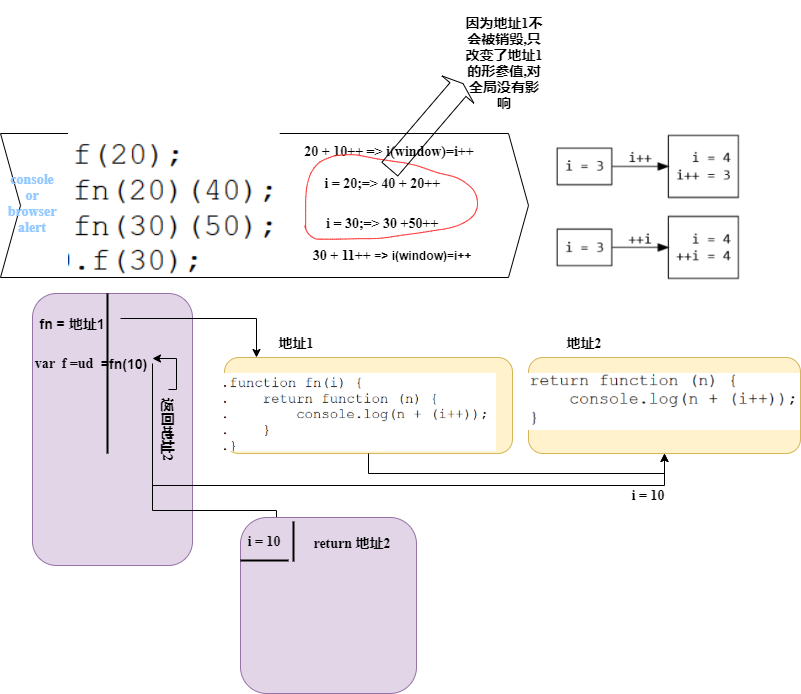

The diagram above was exported from draw.io. Its source (the exported page's mxGraphModel, read from the mxfile embedded in the PNG):
<mxGraphModel dx="1052" dy="1941" grid="1" gridSize="16" guides="1" tooltips="1" connect="1" arrows="1" fold="1" page="1" pageScale="1" pageWidth="827" pageHeight="1169" math="0" shadow="0">
  <root>
    <mxCell id="0" />
    <mxCell id="1" parent="0" />
    <mxCell id="f7VbndWSmSulFXEVzCm2-3" value="" style="rounded=1;whiteSpace=wrap;html=1;fillColor=#E1D5E7;strokeColor=#9673a6;" parent="1" vertex="1">
      <mxGeometry x="32" y="80" width="160" height="272" as="geometry" />
    </mxCell>
    <mxCell id="f7VbndWSmSulFXEVzCm2-7" style="edgeStyle=orthogonalEdgeStyle;rounded=0;orthogonalLoop=1;jettySize=auto;html=1;exitX=1;exitY=0.25;exitDx=0;exitDy=0;" parent="1" source="f7VbndWSmSulFXEVzCm2-1" edge="1">
      <mxGeometry relative="1" as="geometry">
        <mxPoint x="256" y="144" as="targetPoint" />
      </mxGeometry>
    </mxCell>
    <mxCell id="f7VbndWSmSulFXEVzCm2-1" value="&lt;font style=&quot;font-size: 14px&quot;&gt;&lt;b&gt;fn = 地址1&lt;/b&gt;&lt;/font&gt;" style="text;html=1;strokeColor=none;fillColor=none;align=center;verticalAlign=middle;whiteSpace=wrap;rounded=0;" parent="1" vertex="1">
      <mxGeometry x="24" y="100" width="96" height="20" as="geometry" />
    </mxCell>
    <mxCell id="f7VbndWSmSulFXEVzCm2-8" value="" style="rounded=1;whiteSpace=wrap;html=1;fillColor=#fff2cc;strokeColor=#d6b656;" parent="1" vertex="1">
      <mxGeometry x="224" y="144" width="288" height="96" as="geometry" />
    </mxCell>
    <mxCell id="f7VbndWSmSulFXEVzCm2-9" value="" style="shape=image;verticalLabelPosition=bottom;labelBackgroundColor=#ffffff;verticalAlign=top;aspect=fixed;imageAspect=0;image=data:image/png,(base64 omitted: 11404 chars);" parent="1" vertex="1">
      <mxGeometry x="224" y="160" width="272" height="78.19" as="geometry" />
    </mxCell>
    <mxCell id="f7VbndWSmSulFXEVzCm2-11" value="" style="line;strokeWidth=2;direction=south;html=1;" parent="1" vertex="1">
      <mxGeometry x="102" y="80" width="10" height="160" as="geometry" />
    </mxCell>
    <mxCell id="f7VbndWSmSulFXEVzCm2-12" value="&lt;h4&gt;&lt;font face=&quot;Times New Roman&quot; style=&quot;font-size: 14px&quot;&gt;var&amp;nbsp; f =ud&lt;/font&gt;&lt;/h4&gt;" style="text;html=1;strokeColor=none;fillColor=none;align=center;verticalAlign=middle;whiteSpace=wrap;rounded=0;" parent="1" vertex="1">
      <mxGeometry x="24" y="140" width="80" height="20" as="geometry" />
    </mxCell>
    <mxCell id="f7VbndWSmSulFXEVzCm2-25" style="edgeStyle=orthogonalEdgeStyle;rounded=0;orthogonalLoop=1;jettySize=auto;html=1;exitX=1;exitY=0.5;exitDx=0;exitDy=0;entryX=0.75;entryY=0;entryDx=0;entryDy=0;" parent="1" source="f7VbndWSmSulFXEVzCm2-15" target="f7VbndWSmSulFXEVzCm2-22" edge="1">
      <mxGeometry relative="1" as="geometry">
        <mxPoint x="280" y="297" as="targetPoint" />
        <Array as="points">
          <mxPoint x="152" y="297" />
          <mxPoint x="276" y="297" />
        </Array>
      </mxGeometry>
    </mxCell>
    <mxCell id="f7VbndWSmSulFXEVzCm2-31" style="edgeStyle=orthogonalEdgeStyle;rounded=0;orthogonalLoop=1;jettySize=auto;html=1;" parent="1" target="f7VbndWSmSulFXEVzCm2-29" edge="1">
      <mxGeometry relative="1" as="geometry">
        <mxPoint x="152" y="282" as="sourcePoint" />
        <Array as="points">
          <mxPoint x="152" y="272" />
          <mxPoint x="664" y="272" />
        </Array>
      </mxGeometry>
    </mxCell>
    <mxCell id="f7VbndWSmSulFXEVzCm2-15" value="&lt;font style=&quot;font-size: 14px&quot;&gt;&lt;b&gt;=fn(10)&lt;/b&gt;&lt;/font&gt;" style="text;html=1;strokeColor=none;fillColor=none;align=center;verticalAlign=middle;whiteSpace=wrap;rounded=0;" parent="1" vertex="1">
      <mxGeometry x="96" y="140" width="56" height="20" as="geometry" />
    </mxCell>
    <mxCell id="f7VbndWSmSulFXEVzCm2-21" value="" style="rounded=1;whiteSpace=wrap;html=1;fillColor=#e1d5e7;strokeColor=#9673a6;" parent="1" vertex="1">
      <mxGeometry x="240" y="304" width="176" height="176" as="geometry" />
    </mxCell>
    <mxCell id="f7VbndWSmSulFXEVzCm2-22" value="&lt;h4&gt;&lt;font face=&quot;Times New Roman&quot;&gt;&lt;span style=&quot;font-size: 14px&quot;&gt;i = 10&lt;/span&gt;&lt;/font&gt;&lt;/h4&gt;" style="text;html=1;strokeColor=none;fillColor=none;align=center;verticalAlign=middle;whiteSpace=wrap;rounded=0;" parent="1" vertex="1">
      <mxGeometry x="240" y="320" width="48" height="16" as="geometry" />
    </mxCell>
    <mxCell id="f7VbndWSmSulFXEVzCm2-23" value="" style="line;strokeWidth=2;direction=south;html=1;fillColor=#CC99FF;" parent="1" vertex="1">
      <mxGeometry x="288" y="308" width="10" height="40" as="geometry" />
    </mxCell>
    <mxCell id="f7VbndWSmSulFXEVzCm2-24" value="" style="line;strokeWidth=2;html=1;fillColor=#CC99FF;" parent="1" vertex="1">
      <mxGeometry x="240" y="342" width="48" height="10" as="geometry" />
    </mxCell>
    <mxCell id="f7VbndWSmSulFXEVzCm2-29" value="" style="rounded=1;whiteSpace=wrap;html=1;strokeColor=#d6b656;fillColor=#fff2cc;" parent="1" vertex="1">
      <mxGeometry x="528" y="144" width="272" height="96" as="geometry" />
    </mxCell>
    <mxCell id="f7VbndWSmSulFXEVzCm2-30" value="" style="shape=image;verticalLabelPosition=bottom;labelBackgroundColor=#ffffff;verticalAlign=top;aspect=fixed;imageAspect=0;image=data:image/png,(base64 omitted: 15640 chars);" parent="1" vertex="1">
      <mxGeometry x="528" y="160" width="272" height="56.98" as="geometry" />
    </mxCell>
    <mxCell id="f7VbndWSmSulFXEVzCm2-38" style="edgeStyle=orthogonalEdgeStyle;rounded=0;orthogonalLoop=1;jettySize=auto;html=1;exitX=0;exitY=0.5;exitDx=0;exitDy=0;entryX=1;entryY=0.25;entryDx=0;entryDy=0;" parent="1" source="f7VbndWSmSulFXEVzCm2-32" target="f7VbndWSmSulFXEVzCm2-15" edge="1">
      <mxGeometry relative="1" as="geometry">
        <Array as="points">
          <mxPoint x="176" y="176" />
          <mxPoint x="176" y="145" />
        </Array>
      </mxGeometry>
    </mxCell>
    <mxCell id="f7VbndWSmSulFXEVzCm2-32" value="&lt;h4&gt;&lt;font face=&quot;Times New Roman&quot; style=&quot;font-size: 14px&quot;&gt;返回地址2&lt;/font&gt;&lt;/h4&gt;" style="text;html=1;strokeColor=none;fillColor=none;align=center;verticalAlign=middle;whiteSpace=wrap;rounded=0;rotation=90;" parent="1" vertex="1">
      <mxGeometry x="128" y="206" width="80" height="20" as="geometry" />
    </mxCell>
    <mxCell id="f7VbndWSmSulFXEVzCm2-39" value="&lt;h4&gt;&lt;font face=&quot;Times New Roman&quot; style=&quot;font-size: 14px&quot;&gt;地址1&lt;/font&gt;&lt;/h4&gt;" style="text;html=1;strokeColor=none;fillColor=none;align=center;verticalAlign=middle;whiteSpace=wrap;rounded=0;" parent="1" vertex="1">
      <mxGeometry x="256" y="120" width="80" height="20" as="geometry" />
    </mxCell>
    <mxCell id="f7VbndWSmSulFXEVzCm2-41" value="&lt;h4&gt;&lt;font face=&quot;Times New Roman&quot;&gt;&lt;span style=&quot;font-size: 14px&quot;&gt;地址2&lt;/span&gt;&lt;/font&gt;&lt;/h4&gt;" style="text;html=1;strokeColor=none;fillColor=none;align=center;verticalAlign=middle;whiteSpace=wrap;rounded=0;" parent="1" vertex="1">
      <mxGeometry x="544" y="120" width="80" height="20" as="geometry" />
    </mxCell>
    <mxCell id="f7VbndWSmSulFXEVzCm2-45" style="edgeStyle=orthogonalEdgeStyle;rounded=0;orthogonalLoop=1;jettySize=auto;html=1;exitX=0.5;exitY=1;exitDx=0;exitDy=0;entryX=0.5;entryY=1;entryDx=0;entryDy=0;" parent="1" source="f7VbndWSmSulFXEVzCm2-8" target="f7VbndWSmSulFXEVzCm2-29" edge="1">
      <mxGeometry relative="1" as="geometry" />
    </mxCell>
    <mxCell id="f7VbndWSmSulFXEVzCm2-42" value="&lt;h4&gt;&lt;font face=&quot;Times New Roman&quot; style=&quot;font-size: 14px&quot;&gt;return 地址2&lt;/font&gt;&lt;/h4&gt;" style="text;html=1;strokeColor=none;fillColor=none;align=center;verticalAlign=middle;whiteSpace=wrap;rounded=0;" parent="1" vertex="1">
      <mxGeometry x="304" y="320" width="96" height="20" as="geometry" />
    </mxCell>
    <mxCell id="f7VbndWSmSulFXEVzCm2-47" value="" style="shape=step;perimeter=stepPerimeter;whiteSpace=wrap;html=1;fixedSize=1;" parent="1" vertex="1">
      <mxGeometry y="-80" width="528" height="144" as="geometry" />
    </mxCell>
    <mxCell id="f7VbndWSmSulFXEVzCm2-48" value="&lt;h4&gt;&lt;font face=&quot;Times New Roman&quot; style=&quot;font-size: 14px&quot; color=&quot;#91c8ff&quot;&gt;console or browser alert&lt;/font&gt;&lt;/h4&gt;" style="text;html=1;strokeColor=none;fillColor=none;align=center;verticalAlign=middle;whiteSpace=wrap;rounded=0;" parent="1" vertex="1">
      <mxGeometry x="16" y="-20" width="32" height="20" as="geometry" />
    </mxCell>
    <mxCell id="f7VbndWSmSulFXEVzCm2-50" value="" style="shape=image;verticalLabelPosition=bottom;labelBackgroundColor=#ffffff;verticalAlign=top;aspect=fixed;imageAspect=0;image=data:image/png,(base64 omitted: 5480 chars);" parent="1" vertex="1">
      <mxGeometry x="68" y="-80" width="211.7" height="144" as="geometry" />
    </mxCell>
    <mxCell id="f7VbndWSmSulFXEVzCm2-53" value="&lt;h4&gt;&lt;font face=&quot;Times New Roman&quot;&gt;&lt;span style=&quot;font-size: 14px&quot;&gt;20 + 10++ =&amp;gt; i(window)=i++&lt;/span&gt;&lt;/font&gt;&lt;/h4&gt;" style="text;html=1;strokeColor=none;fillColor=none;align=center;verticalAlign=middle;whiteSpace=wrap;rounded=0;" parent="1" vertex="1">
      <mxGeometry x="298" y="-80" width="182" height="36" as="geometry" />
    </mxCell>
    <mxCell id="f7VbndWSmSulFXEVzCm2-54" value="&lt;h4&gt;&lt;font face=&quot;Times New Roman&quot;&gt;&lt;span style=&quot;font-size: 14px&quot;&gt;i = 20;=&amp;gt; 40 + 20++&amp;nbsp;&lt;/span&gt;&lt;/font&gt;&lt;/h4&gt;" style="text;html=1;strokeColor=none;fillColor=none;align=center;verticalAlign=middle;whiteSpace=wrap;rounded=0;" parent="1" vertex="1">
      <mxGeometry x="304" y="-40" width="160" height="20" as="geometry" />
    </mxCell>
    <mxCell id="f7VbndWSmSulFXEVzCm2-55" value="&lt;h4&gt;&lt;font face=&quot;Times New Roman&quot;&gt;&lt;span style=&quot;font-size: 14px&quot;&gt;i = 30;=&amp;gt; 30 +50++&amp;nbsp;&lt;/span&gt;&lt;/font&gt;&lt;/h4&gt;" style="text;html=1;strokeColor=none;fillColor=none;align=center;verticalAlign=middle;whiteSpace=wrap;rounded=0;" parent="1" vertex="1">
      <mxGeometry x="320" width="128" height="20" as="geometry" />
    </mxCell>
    <mxCell id="f7VbndWSmSulFXEVzCm2-56" value="&lt;h4&gt;&lt;font face=&quot;Times New Roman&quot; style=&quot;font-size: 14px&quot;&gt;30 + 11++&amp;nbsp;&lt;/font&gt;=&amp;gt; i(window)=i++&lt;/h4&gt;" style="text;html=1;strokeColor=none;fillColor=none;align=center;verticalAlign=middle;whiteSpace=wrap;rounded=0;" parent="1" vertex="1">
      <mxGeometry x="304" y="32" width="176" height="20" as="geometry" />
    </mxCell>
    <mxCell id="f7VbndWSmSulFXEVzCm2-51" value="&lt;h4&gt;&lt;font face=&quot;Times New Roman&quot;&gt;&lt;span style=&quot;font-size: 14px&quot;&gt;i = 10&lt;/span&gt;&lt;/font&gt;&lt;/h4&gt;" style="text;html=1;strokeColor=none;fillColor=none;align=center;verticalAlign=middle;whiteSpace=wrap;rounded=0;" parent="1" vertex="1">
      <mxGeometry x="608" y="272" width="80" height="20" as="geometry" />
    </mxCell>
    <mxCell id="D-WBbDsvqm7QUnsRrb3S-1" value="" style="shape=image;imageAspect=0;aspect=fixed;verticalLabelPosition=bottom;verticalAlign=top;image=https://tva2.sinaimg.cn/large/005K67iLgy1ggdtqsw708j30dj0cdq37.jpg;" vertex="1" parent="1">
      <mxGeometry x="544" y="-112" width="210.12" height="192" as="geometry" />
    </mxCell>
    <mxCell id="D-WBbDsvqm7QUnsRrb3S-5" value="" style="shape=stencil(lVrZctw2EPyafZ0CMDifffyHqyxHW5Ellyw7yd+nmQ24iwG3Kb6tqG5yAMzRM+RJP/x8/PLj4RTcz7fXlz8f/jp/fXs86cdTCOfnx4fX8xt+nfTTST98e3l9+OP15dfz18vfP74syOXX95ffyx3+vvCcqC6k4P65XKhFfP7vyucL/un8TPFR4hF8aVL0CB73D0fwXoo/gM9ZYjmCd9LcAXyK0irD/797HR+bhMjw2eCjOGpPSwNeqzRyfy/Rj3jcn+CDuHG9AfaT8wqS24hPEtJ9vEqsI95LIvZE0XG9vkoi+5NE3YhP9P5ZNI54FUf8rUg09jjq/1XyiK9SiPlN6ugORQKJRu/Fj8tN0oj1PtjlRqkMr33zVveR2gg+Sg4Gz7wNh2O2J0gg0eWzdTffL2zji5Rg8IFkB9/64Xc84o2c7hzuThKxB49vzuCVReMULk4c2R8cv0sWT9wN7m/OdwdfxYcj9jR7vny96sXZ/czk/hp6MXnf+ar28LjiK4kvTRLH8wo9/rfxxdqvfcO28VVqNXgWX9H15HeN30Tsj96WCzgI2Z+offuu+MjsweO9wReWzVMv5mv5Fc/sKT19XPEsvmIVHf2h0GyO4pyKwSs53+R6urziC7E/BfFGXokn9qcp36J+EPsXMeINvjH7s4TRHlR3dv8iKRg8U2MJjzfx6Kh8gPoyCwaB6auMADQEhDB7AhSECfkghexRRgkdYxhVkB1yLrbooQyyrJJbd4KVkLufbIsOuJ1RHaUf5DZhqvOQTUyGFrU6FKWQRSZkfHGWwEplSbb0IbcXctKlWF9dij056YJYGYMZ2VrJEyp804hX7fl7m+B7NN4QMvGlGqZFx56htgnRCjoQGiOk3u7cCHBWMmuWarY19yDfJtQuyVZCoRq2tqknaF2WbItehPy4BnW07LTJvSEEWN5uk3ujDQrsCVNi1UwPrmVxYxJAbWdSB4Q2bmt0tPNuk5aNoae2bUKdxH7kJkGNGAIWTZJAW6vHSqg0L4Fg9AsqKhsHgFCMgEH2ZgfXbAVKiR6cd6vkXRmlp9t3PmKpYuzkEBBm6KD8INbcezPVYAUCJ5fGkMuVpo3FmUyj6amyhbsaJY+S0dhBpEmK5b0YNdpwSehs0d6mDSR0pj6RZ0zdRX6OrHmf5GRVqq/qNE5Afmb6p07zDdwisuQabEdYCx241GnChFXRCUezPSQIiRFK9/4bAgsgOIIzB9dESQDNYgMEqh2078mqWx3N9/B+k/pAoGLDWVkJd6RKt9o1gFAYYSrUjed7KN3aLIFNg6Clm1m09nHhPbVuqmLj08qlH8iWwHwpTQ008ogju5SmNAMCkzNLizUGEFKbZybBNZwlMNdASTNSANmWdVlL0XSWwFwDZdmMPVAAPOu7o033S8VggwOd1lBpuo++9xcrodEXD9ps59f4pFyrnc2BwCo7FJvJS3uEZJXuHmEaJ+0RgqR0iODFHzIpTOIbBBbTy0Ri2iUmvpd2YTIpsSFgtHV6EUTENdBU6bRLrGUP05gLhMrntrPzMb2E5ta+V3B8VIqG2x9kZJu/dxmpV8F3M+JhhtoytMsItpbuMnwfHRxgmGSwy3B2nLDHaLbZ3yf4YwTk4GMmFevn+4R4zCT44BSrLDByn7C8M1Sn4dpOtkkbCZOVlWQHrqhb7P1c7MOSGzzrYGMXeTelOrOq1UeHN+KhsbI4ycpM34hNA6Yd+ROsy7VVGtzB+2TxNMxsfoGkZFXdT/asDc4dvC3Rnu6/7++nbnQ9mx846//oNFjHN3dXref9O/g49UrsDe80okS7x7+fMJMD9JOJfg9h9DYaVjbcm4Yl6GDrQTx7I7b//Qp+XD9++XZ+erp8O3P7f/uxDC5dPrTRT/8C);fillColor=none;strokeColor=#FF3333;" vertex="1" parent="1">
      <mxGeometry x="304.57151794433594" y="-58.85706329345703" width="172.49993133544922" height="84.57144165039062" as="geometry" />
    </mxCell>
    <mxCell id="D-WBbDsvqm7QUnsRrb3S-6" value="&lt;h4&gt;&lt;font face=&quot;Times New Roman&quot;&gt;&lt;span style=&quot;font-size: 14px&quot;&gt;因为地址1不会被销毁,只改变了地址1的形参值,对全局没有影响&lt;/span&gt;&lt;/font&gt;&lt;/h4&gt;" style="text;html=1;strokeColor=none;fillColor=none;align=center;verticalAlign=middle;whiteSpace=wrap;rounded=0;" vertex="1" parent="1">
      <mxGeometry x="464" y="-160" width="80" height="20" as="geometry" />
    </mxCell>
    <mxCell id="D-WBbDsvqm7QUnsRrb3S-7" value="" style="shape=flexArrow;endArrow=classic;html=1;width=21;endSize=2.29;entryX=-0.014;entryY=1.486;entryDx=0;entryDy=0;entryPerimeter=0;" edge="1" parent="1" target="D-WBbDsvqm7QUnsRrb3S-6">
      <mxGeometry width="50" height="50" relative="1" as="geometry">
        <mxPoint x="389" y="-44" as="sourcePoint" />
        <mxPoint x="439" y="-94" as="targetPoint" />
      </mxGeometry>
    </mxCell>
  </root>
</mxGraphModel>